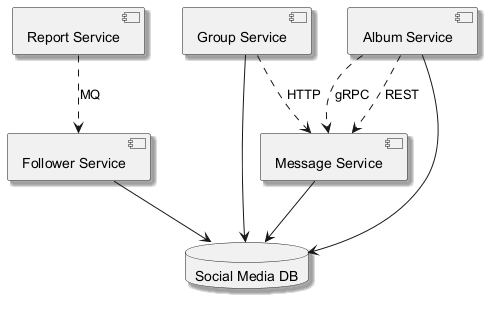

The diagram above was rendered by PlantUML. Its source (embedded in the PNG):
@startuml
skinparam backgroundColor #FFFFFF
skinparam classBackgroundColor #F1F8E9
skinparam classBorderColor #33691E
skinparam shadowing true
component "Report Service" as C_ReportService
component "Group Service" as C_GroupService
component "Message Service" as C_MessageService
component "Follower Service" as C_FollowerService
component "Album Service" as C_AlbumService
database "Social Media DB" as DB_social_media
C_GroupService --> DB_social_media
C_MessageService --> DB_social_media
C_FollowerService --> DB_social_media
C_AlbumService --> DB_social_media
C_GroupService ..> C_MessageService : HTTP
C_ReportService ..> C_FollowerService : MQ
C_AlbumService ..> C_MessageService : gRPC
C_AlbumService ..> C_MessageService : REST
@enduml